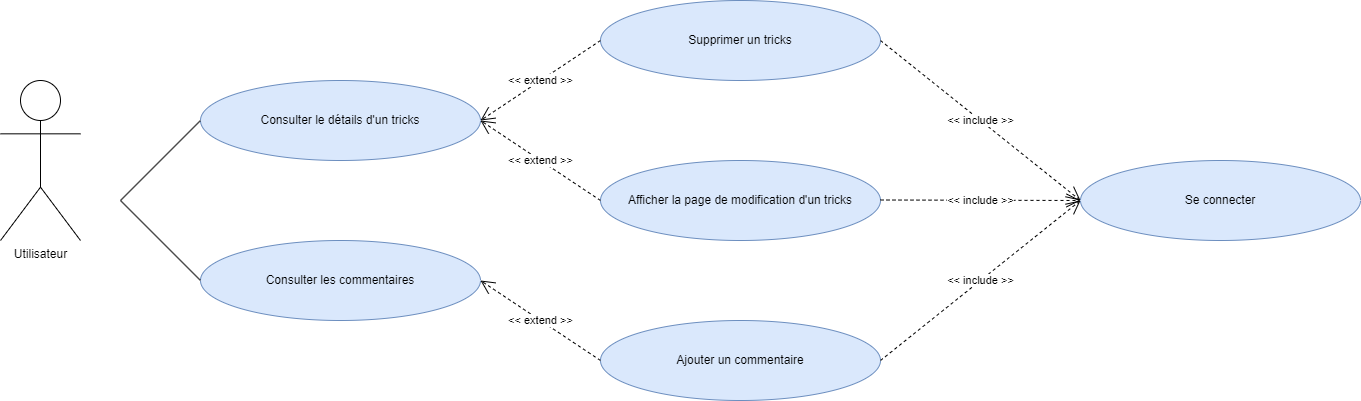

The diagram above was exported from draw.io. Its source (the exported page's mxGraphModel, read from the mxfile embedded in the PNG):
<mxGraphModel dx="1434" dy="796" grid="1" gridSize="10" guides="1" tooltips="1" connect="1" arrows="1" fold="1" page="1" pageScale="1" pageWidth="1654" pageHeight="1169" background="#ffffff" math="0" shadow="0">
  <root>
    <mxCell id="0" />
    <mxCell id="1" parent="0" />
    <mxCell id="2CDth92GEV3JY2deU1se-1" value="Consulter le détails d'un tricks" style="ellipse;whiteSpace=wrap;html=1;fillColor=#dae8fc;strokeColor=#6c8ebf;" vertex="1" parent="1">
      <mxGeometry x="240" y="480" width="280" height="80" as="geometry" />
    </mxCell>
    <mxCell id="2CDth92GEV3JY2deU1se-2" value="Utilisateur" style="shape=umlActor;verticalLabelPosition=bottom;verticalAlign=top;html=1;outlineConnect=0;" vertex="1" parent="1">
      <mxGeometry x="40" y="480" width="80" height="160" as="geometry" />
    </mxCell>
    <mxCell id="2CDth92GEV3JY2deU1se-3" value="Consulter les commentaires" style="ellipse;whiteSpace=wrap;html=1;fillColor=#dae8fc;strokeColor=#6c8ebf;" vertex="1" parent="1">
      <mxGeometry x="240" y="640" width="280" height="80" as="geometry" />
    </mxCell>
    <mxCell id="2CDth92GEV3JY2deU1se-4" value="Se connecter" style="ellipse;whiteSpace=wrap;html=1;fillColor=#dae8fc;strokeColor=#6c8ebf;" vertex="1" parent="1">
      <mxGeometry x="1120" y="560" width="280" height="80" as="geometry" />
    </mxCell>
    <mxCell id="2CDth92GEV3JY2deU1se-5" value="Ajouter un commentaire" style="ellipse;whiteSpace=wrap;html=1;fillColor=#dae8fc;strokeColor=#6c8ebf;" vertex="1" parent="1">
      <mxGeometry x="640" y="720" width="280" height="80" as="geometry" />
    </mxCell>
    <mxCell id="2CDth92GEV3JY2deU1se-7" value="Supprimer un tricks" style="ellipse;whiteSpace=wrap;html=1;fillColor=#dae8fc;strokeColor=#6c8ebf;" vertex="1" parent="1">
      <mxGeometry x="640" y="400" width="280" height="80" as="geometry" />
    </mxCell>
    <mxCell id="2CDth92GEV3JY2deU1se-8" value="Afficher la page de modification d'un tricks" style="ellipse;whiteSpace=wrap;html=1;fillColor=#dae8fc;strokeColor=#6c8ebf;" vertex="1" parent="1">
      <mxGeometry x="640" y="560" width="280" height="80" as="geometry" />
    </mxCell>
    <mxCell id="2CDth92GEV3JY2deU1se-9" value="&amp;lt;&amp;lt; include &amp;gt;&amp;gt;" style="endArrow=open;endSize=12;dashed=1;html=1;rounded=0;entryX=0;entryY=0.5;entryDx=0;entryDy=0;" edge="1" parent="1" target="2CDth92GEV3JY2deU1se-4">
      <mxGeometry width="160" relative="1" as="geometry">
        <mxPoint x="920" y="599.5" as="sourcePoint" />
        <mxPoint x="1080" y="599.5" as="targetPoint" />
      </mxGeometry>
    </mxCell>
    <mxCell id="2CDth92GEV3JY2deU1se-10" value="&amp;lt;&amp;lt; include &amp;gt;&amp;gt;" style="endArrow=open;endSize=12;dashed=1;html=1;rounded=0;exitX=1;exitY=0.5;exitDx=0;exitDy=0;" edge="1" parent="1" source="2CDth92GEV3JY2deU1se-5">
      <mxGeometry width="160" relative="1" as="geometry">
        <mxPoint x="930" y="609.5" as="sourcePoint" />
        <mxPoint x="1120" y="600" as="targetPoint" />
      </mxGeometry>
    </mxCell>
    <mxCell id="2CDth92GEV3JY2deU1se-11" value="&amp;lt;&amp;lt; include &amp;gt;&amp;gt;" style="endArrow=open;endSize=12;dashed=1;html=1;rounded=0;exitX=1;exitY=0.5;exitDx=0;exitDy=0;" edge="1" parent="1" source="2CDth92GEV3JY2deU1se-7">
      <mxGeometry width="160" relative="1" as="geometry">
        <mxPoint x="940" y="619.5" as="sourcePoint" />
        <mxPoint x="1120" y="600" as="targetPoint" />
      </mxGeometry>
    </mxCell>
    <mxCell id="2CDth92GEV3JY2deU1se-12" value="&amp;lt;&amp;lt; extend &amp;gt;&amp;gt;" style="endArrow=open;endSize=12;dashed=1;html=1;rounded=0;exitX=0;exitY=0.5;exitDx=0;exitDy=0;entryX=1;entryY=0.5;entryDx=0;entryDy=0;" edge="1" parent="1" source="2CDth92GEV3JY2deU1se-7" target="2CDth92GEV3JY2deU1se-1">
      <mxGeometry width="160" relative="1" as="geometry">
        <mxPoint x="930" y="450" as="sourcePoint" />
        <mxPoint x="1130" y="610" as="targetPoint" />
      </mxGeometry>
    </mxCell>
    <mxCell id="2CDth92GEV3JY2deU1se-13" value="&amp;lt;&amp;lt; extend &amp;gt;&amp;gt;" style="endArrow=open;endSize=12;dashed=1;html=1;rounded=0;exitX=0;exitY=0.5;exitDx=0;exitDy=0;entryX=1;entryY=0.5;entryDx=0;entryDy=0;" edge="1" parent="1" source="2CDth92GEV3JY2deU1se-5" target="2CDth92GEV3JY2deU1se-3">
      <mxGeometry width="160" relative="1" as="geometry">
        <mxPoint x="650" y="450" as="sourcePoint" />
        <mxPoint x="530" y="530" as="targetPoint" />
      </mxGeometry>
    </mxCell>
    <mxCell id="2CDth92GEV3JY2deU1se-14" value="&amp;lt;&amp;lt; extend &amp;gt;&amp;gt;" style="endArrow=open;endSize=12;dashed=1;html=1;rounded=0;exitX=0;exitY=0.5;exitDx=0;exitDy=0;entryX=1;entryY=0.5;entryDx=0;entryDy=0;" edge="1" parent="1" source="2CDth92GEV3JY2deU1se-8" target="2CDth92GEV3JY2deU1se-1">
      <mxGeometry width="160" relative="1" as="geometry">
        <mxPoint x="660" y="460" as="sourcePoint" />
        <mxPoint x="540" y="540" as="targetPoint" />
      </mxGeometry>
    </mxCell>
    <mxCell id="2CDth92GEV3JY2deU1se-16" value="" style="endArrow=none;html=1;rounded=0;entryX=0;entryY=0.5;entryDx=0;entryDy=0;" edge="1" parent="1" target="2CDth92GEV3JY2deU1se-1">
      <mxGeometry width="50" height="50" relative="1" as="geometry">
        <mxPoint x="160" y="600" as="sourcePoint" />
        <mxPoint x="750" y="580" as="targetPoint" />
      </mxGeometry>
    </mxCell>
    <mxCell id="2CDth92GEV3JY2deU1se-17" value="" style="endArrow=none;html=1;rounded=0;entryX=0;entryY=0.5;entryDx=0;entryDy=0;" edge="1" parent="1" target="2CDth92GEV3JY2deU1se-3">
      <mxGeometry width="50" height="50" relative="1" as="geometry">
        <mxPoint x="160" y="600" as="sourcePoint" />
        <mxPoint x="250" y="530" as="targetPoint" />
      </mxGeometry>
    </mxCell>
  </root>
</mxGraphModel>